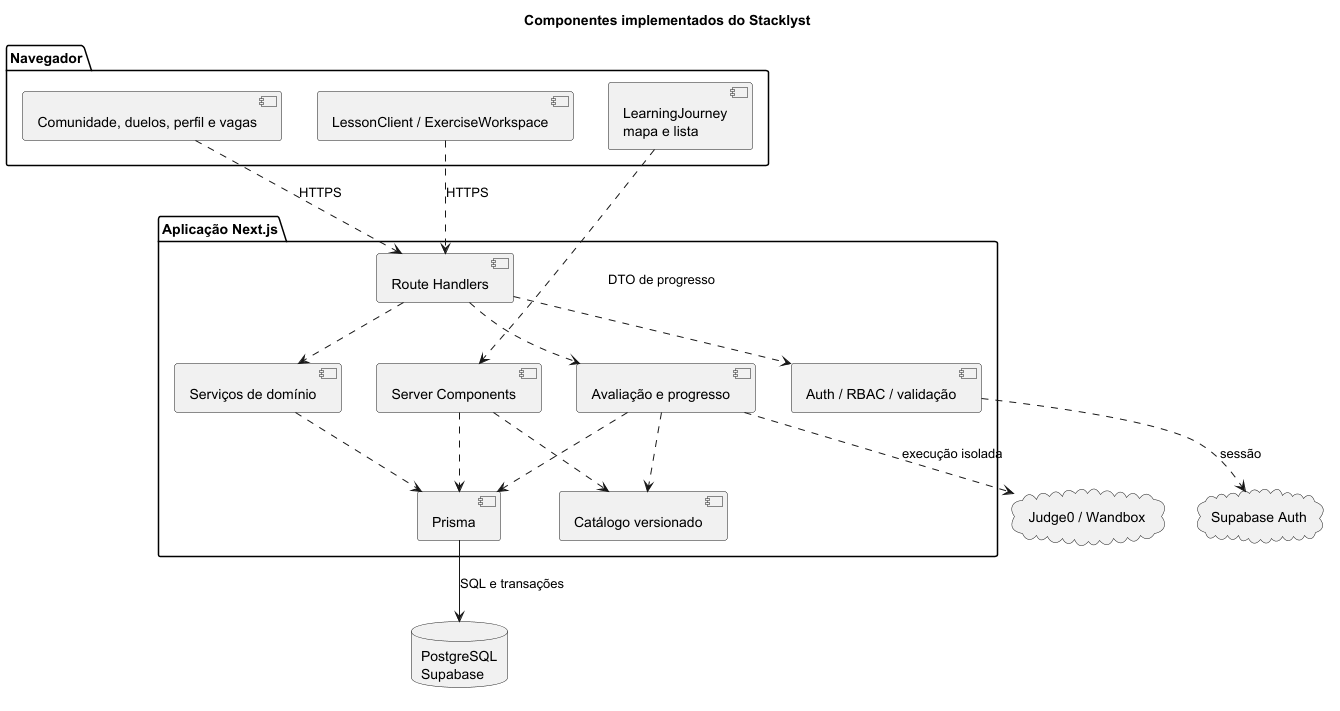

The diagram above was rendered by PlantUML. Its source (embedded in the PNG):
@startuml
title Componentes implementados do Stacklyst
skinparam monochrome true
skinparam shadowing false
skinparam componentStyle uml2
package "Navegador" {
  [LearningJourney\nmapa e lista] as Journey
  [LessonClient / ExerciseWorkspace] as Client
  [Comunidade, duelos, perfil e vagas] as UI
}
package "Aplicação Next.js" {
  [Server Components] as Pages
  [Route Handlers] as API
  [Auth / RBAC / validação] as Auth
  [Catálogo versionado] as Catalog
  [Avaliação e progresso] as Learning
  [Serviços de domínio] as Services
  [Prisma] as Prisma
}
database "PostgreSQL\nSupabase" as DB
cloud "Supabase Auth" as Provider
cloud "Judge0 / Wandbox" as Runner
Journey ..> Pages : DTO de progresso
Client ..> API : HTTPS
UI ..> API : HTTPS
Pages ..> Catalog
Pages ..> Prisma
API ..> Auth
Auth ..> Provider : sessão
API ..> Learning
API ..> Services
Learning ..> Catalog
Learning ..> Runner : execução isolada
Learning ..> Prisma
Services ..> Prisma
Prisma --> DB : SQL e transações
@enduml